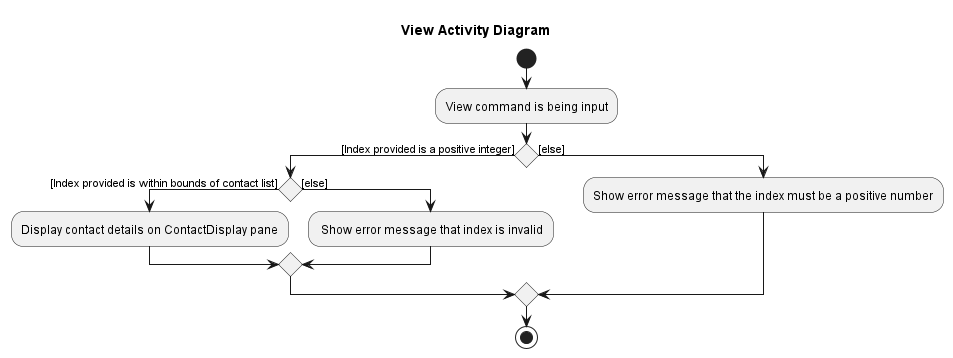

The diagram above was rendered by PlantUML. Its source (embedded in the PNG):
@startuml
title View Activity Diagram
start
:View command is being input;
if () then ([Index provided is a positive integer])
if () then ([Index provided is within bounds of contact list])
    :Display contact details on ContactDisplay pane;
else([else])
: Show error message that index is invalid;
endif
                else ([else])
                    :Show error message that the index must be a positive number;
           
endif
stop
@enduml